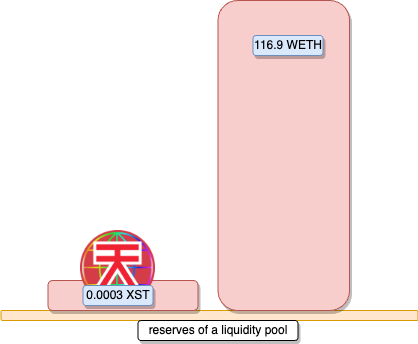

The diagram above was exported from draw.io. Its source (the exported page's mxGraphModel, read from the mxfile embedded in the PNG):
<mxGraphModel dx="1390" dy="839" grid="1" gridSize="10" guides="1" tooltips="1" connect="1" arrows="1" fold="1" page="1" pageScale="1" pageWidth="827" pageHeight="1169" math="0" shadow="0">
  <root>
    <mxCell id="0" />
    <mxCell id="1" parent="0" />
    <mxCell id="2" value="" style="rounded=1;whiteSpace=wrap;html=1;fillColor=#ffe6cc;strokeColor=#d79b00;" vertex="1" parent="1">
      <mxGeometry x="141.5" y="1580" width="417" height="10" as="geometry" />
    </mxCell>
    <mxCell id="3" value="" style="rounded=1;whiteSpace=wrap;html=1;fillColor=#f8cecc;strokeColor=#b85450;shadow=1;" vertex="1" parent="1">
      <mxGeometry x="188.5" y="1550" width="150" height="30" as="geometry" />
    </mxCell>
    <mxCell id="4" value="" style="shape=image;verticalLabelPosition=bottom;labelBackgroundColor=default;verticalAlign=top;aspect=fixed;imageAspect=0;image=https://s2.coinmarketcap.com/static/img/coins/200x200/23205.png;" vertex="1" parent="1">
      <mxGeometry x="221" y="1500" width="75" height="75" as="geometry" />
    </mxCell>
    <mxCell id="5" value="" style="rounded=1;whiteSpace=wrap;html=1;fillColor=#f8cecc;strokeColor=#b85450;shadow=1;" vertex="1" parent="1">
      <mxGeometry x="358.5" y="1270" width="131.5" height="310" as="geometry" />
    </mxCell>
    <mxCell id="6" value="0.0003 XST" style="rounded=1;whiteSpace=wrap;html=1;shadow=1;fillColor=#dae8fc;strokeColor=#6c8ebf;" vertex="1" parent="1">
      <mxGeometry x="223.5" y="1555" width="70" height="20" as="geometry" />
    </mxCell>
    <mxCell id="7" value="116.9 WETH" style="rounded=1;whiteSpace=wrap;html=1;shadow=1;fillColor=#dae8fc;strokeColor=#6c8ebf;" vertex="1" parent="1">
      <mxGeometry x="393.5" y="1305" width="70" height="20" as="geometry" />
    </mxCell>
    <mxCell id="8" value="reserves of a liquidity pool" style="rounded=1;whiteSpace=wrap;html=1;shadow=1;" vertex="1" parent="1">
      <mxGeometry x="278.5" y="1590" width="160" height="20" as="geometry" />
    </mxCell>
  </root>
</mxGraphModel>